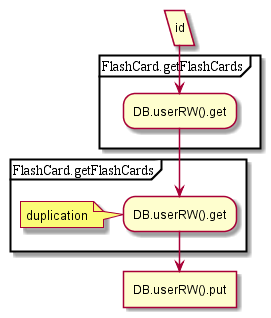

The diagram above was rendered by PlantUML. Its source (embedded in the PNG):
@startuml
:id/
partition FlashCard.getFlashCards {
:DB.userRW().get;
}
partition FlashCard.getFlashCards {
:DB.userRW().get;
}
note left: duplication
:DB.userRW().put]
@enduml